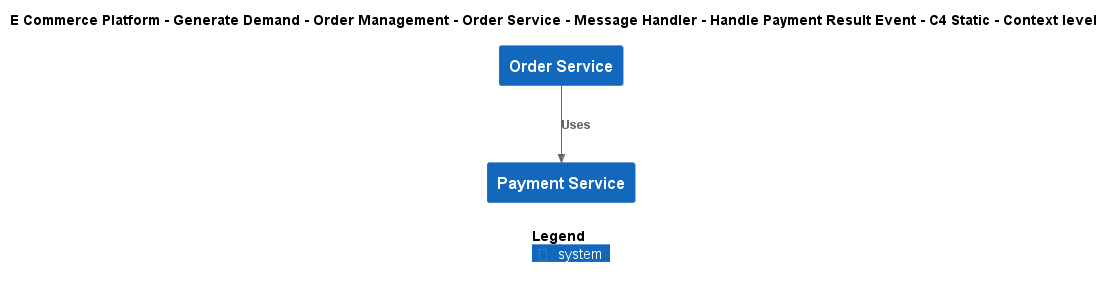

The diagram above was rendered by PlantUML. Its source (embedded in the PNG):
@startuml
!include ..\..\..\..\..\..\..\..\..\.c4s\C4_Context.puml

AddElementTag("c4interflow:lifecycle:new", $bgColor=green, $fontColor=#ffffff, $borderColor=green, $shadowing="False")
AddElementTag("c4interflow:lifecycle:changed", $bgColor=orange, $fontColor=#ffffff, $borderColor=orange, $shadowing="False")
AddElementTag("c4interflow:lifecycle:removed", $bgColor=red, $fontColor=#ffffff, $borderColor=red, $shadowing="False")

AddRelTag("c4interflow:lifecycle:new", $textColor=green, $lineColor=green)
AddRelTag("c4interflow:lifecycle:changed", $textColor=orange, $lineColor=orange)
AddRelTag("c4interflow:lifecycle:removed", $textColor=red, $lineColor=red)

SHOW_PERSON_PORTRAIT()
LAYOUT_TOP_DOWN()

skinparam linetype polyline

title E Commerce Platform - Generate Demand - Order Management - Order Service - Message Handler - Handle Payment Result Event - C4 Static - Context level

System(ECommercePlatform.GenerateDemand.OrderManagement.SoftwareSystems.OrderService, "Order Service", "")
System(ECommercePlatform.Deliver.Payments.SoftwareSystems.PaymentService, "Payment Service", "")

Rel(ECommercePlatform.GenerateDemand.OrderManagement.SoftwareSystems.OrderService, ECommercePlatform.Deliver.Payments.SoftwareSystems.PaymentService, "Uses")


SHOW_LEGEND()
@enduml